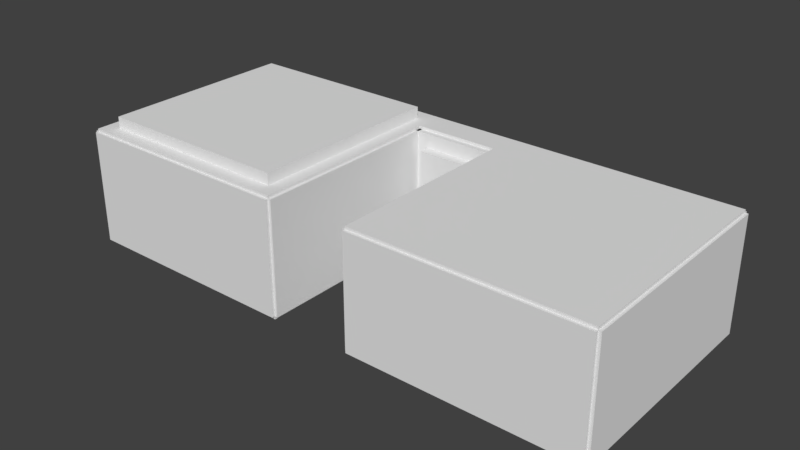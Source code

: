 # Source: example.blend  (saved by Blender 2.79.0; exported with 4.5.12 LTS)
import bpy
from mathutils import Matrix  # noqa: F401  (used for matrix-valued properties, if any)

bpy.ops.wm.read_factory_settings(use_empty=True)
scene = bpy.context.scene
scene.name = 'Scene'

# ---- collections
col_collection_1 = bpy.data.collections.new('Collection 1'); scene.collection.children.link(col_collection_1)

# ---- materials (node trees are filled in below, after node groups)
mat_textures_common_nodraw = bpy.data.materials.new('textures/common/nodraw')
mat_textures_common_nodraw.alpha_threshold = 0.0
mat_textures_common_nodraw.use_transparent_shadow = False
mat_textures_common_nodraw.roughness = 0.5
mat_textures_editor_visportal = bpy.data.materials.new('textures/editor/visportal')
mat_textures_editor_visportal.alpha_threshold = 0.0
mat_textures_editor_visportal.use_transparent_shadow = False
mat_textures_editor_visportal.roughness = 0.5
mat_material = bpy.data.materials.new('Material')
mat_material.alpha_threshold = 0.0
mat_material.use_transparent_shadow = False
mat_material.roughness = 0.5
mat_material.line_color = (0.0, 0.0, 0.0, 1.0)
mat_models_mapobjects_lab_loadingplatform_loadingplatformtex = bpy.data.materials.new('models/mapobjects/lab/loadingplatform/loadingplatformtex')
mat_models_mapobjects_lab_loadingplatform_loadingplatformtex.alpha_threshold = 0.0
mat_models_mapobjects_lab_loadingplatform_loadingplatformtex.use_transparent_shadow = False
mat_models_mapobjects_lab_loadingplatform_loadingplatformtex.roughness = 0.5
mat_skins_exp_barrel_blue = bpy.data.materials.new('skins/exp_barrel_blue')
mat_skins_exp_barrel_blue.alpha_threshold = 0.0
mat_skins_exp_barrel_blue.use_transparent_shadow = False
mat_skins_exp_barrel_blue.roughness = 0.5
mat_textures_glass_glass1 = bpy.data.materials.new('textures/glass/glass1')
mat_textures_glass_glass1.alpha_threshold = 0.0
mat_textures_glass_glass1.use_transparent_shadow = False
mat_textures_glass_glass1.roughness = 0.5
mat_textures_rock_sharprock_dark = bpy.data.materials.new('textures/rock/sharprock_dark')
mat_textures_rock_sharprock_dark.alpha_threshold = 0.0
mat_textures_rock_sharprock_dark.use_transparent_shadow = False
mat_textures_rock_sharprock_dark.roughness = 0.5
mat_textures_base_door_stor_door = bpy.data.materials.new('textures/base_door/stor_door')
mat_textures_base_door_stor_door.alpha_threshold = 0.0
mat_textures_base_door_stor_door.use_transparent_shadow = False
mat_textures_base_door_stor_door.roughness = 0.5

# ---- material node trees

# ---- world
world_world = bpy.data.worlds.new('World'); scene.world = world_world
world_world.color = (0.05088, 0.05088, 0.05088)
world_world.use_sun_shadow = False
world_world.sun_shadow_jitter_overblur = 0.0
world_world.cycles.sampling_method = 'MANUAL'

# ---- meshes
me_class_moveable_kitchenchair_001 = bpy.data.meshes.new('class_moveable_kitchenchair.001')
me_class_moveable_kitchenchair_001.from_pydata([(-1.0, -1.0, 0.0), (1.0, -1.0, 0.0), (-1.0, 1.0, 0.0), (1.0, 1.0, 0.0)], [], [(0, 1, 3, 2)])
me_class_moveable_kitchenchair_001.use_remesh_preserve_volume = False
me_class_moveable_kitchenchair_001.use_remesh_preserve_attributes = False
me_class_moveable_kitchenchair_001.use_mirror_vertex_groups = False
me_class_moveable_kitchenchair_001.update()
me_class_moveable_cartonbox1_001 = bpy.data.meshes.new('class_moveable_cartonbox1.001')
me_class_moveable_cartonbox1_001.from_pydata([(-1.0, -1.0, 0.0), (1.0, -1.0, 0.0), (-1.0, 1.0, 0.0), (1.0, 1.0, 0.0)], [], [(0, 1, 3, 2)])
me_class_moveable_cartonbox1_001.use_remesh_preserve_volume = False
me_class_moveable_cartonbox1_001.use_remesh_preserve_attributes = False
me_class_moveable_cartonbox1_001.use_mirror_vertex_groups = False
me_class_moveable_cartonbox1_001.update()
me_class_ammo_shells_large_001 = bpy.data.meshes.new('class_ammo_shells_large.001')
me_class_ammo_shells_large_001.from_pydata([(-1.0, -1.0, 0.0), (1.0, -1.0, 0.0), (-1.0, 1.0, 0.0), (1.0, 1.0, 0.0)], [], [(0, 1, 3, 2)])
me_class_ammo_shells_large_001.use_remesh_preserve_volume = False
me_class_ammo_shells_large_001.use_remesh_preserve_attributes = False
me_class_ammo_shells_large_001.use_mirror_vertex_groups = False
me_class_ammo_shells_large_001.update()
me_class_func_emitter_model_flamejet_prt = bpy.data.meshes.new('class_func_emitter_model_flamejet.prt')
me_class_func_emitter_model_flamejet_prt.from_pydata([(-1.0, -1.0, 0.0), (1.0, -1.0, 0.0), (-1.0, 1.0, 0.0), (1.0, 1.0, 0.0)], [], [(0, 1, 3, 2)])
me_class_func_emitter_model_flamejet_prt.use_remesh_preserve_volume = False
me_class_func_emitter_model_flamejet_prt.use_remesh_preserve_attributes = False
me_class_func_emitter_model_flamejet_prt.use_mirror_vertex_groups = False
me_class_func_emitter_model_flamejet_prt.update()
me_class_light = bpy.data.meshes.new('class_light')
me_class_light.from_pydata([(-1.0, -1.0, -1.0), (-1.0, -1.0, 1.0), (-1.0, 1.0, -1.0), (-1.0, 1.0, 1.0), (1.0, -1.0, -1.0), (1.0, -1.0, 1.0), (1.0, 1.0, -1.0), (1.0, 1.0, 1.0)], [], [(0, 1, 3, 2), (2, 3, 7, 6), (6, 7, 5, 4), (4, 5, 1, 0), (2, 6, 4, 0), (7, 3, 1, 5)])
me_class_light.use_remesh_preserve_volume = False
me_class_light.use_remesh_preserve_attributes = False
me_class_light.use_mirror_vertex_groups = False
me_class_light.update()
me_portal_002 = bpy.data.meshes.new('portal.002')
me_portal_002.from_pydata([(-1.0, -1.0, -1.0), (-1.0, -1.0, 1.0), (-1.0, 1.0, -1.0), (-1.0, 1.0, 1.0), (1.0, -1.0, -1.0), (1.0, -1.0, 1.0), (1.0, 1.0, -1.0), (1.0, 1.0, 1.0)], [], [(0, 1, 3, 2), (2, 3, 7, 6), (6, 7, 5, 4), (4, 5, 1, 0), (2, 6, 4, 0), (7, 3, 1, 5)])
me_portal_002.materials.append(mat_textures_common_nodraw)
me_portal_002.materials.append(mat_textures_editor_visportal)
me_portal_002.use_remesh_preserve_volume = False
me_portal_002.use_remesh_preserve_attributes = False
me_portal_002.use_mirror_vertex_groups = False
me_portal_002.update()
me_portal = bpy.data.meshes.new('portal')
me_portal.from_pydata([(-1.0, -1.0, -1.0), (-1.0, -1.0, 1.0), (-1.0, 1.0, -1.0), (-1.0, 1.0, 1.0), (1.0, -1.0, -1.0), (1.0, -1.0, 1.0), (1.0, 1.0, -1.0), (1.0, 1.0, 1.0)], [], [(0, 1, 3, 2), (2, 3, 7, 6), (6, 7, 5, 4), (4, 5, 1, 0), (2, 6, 4, 0), (7, 3, 1, 5)])
me_portal.polygons.foreach_set('material_index', [0, 0, 1, 0, 0, 0])
me_portal.materials.append(mat_textures_common_nodraw)
me_portal.materials.append(mat_textures_editor_visportal)
me_portal.use_remesh_preserve_volume = False
me_portal.use_remesh_preserve_attributes = False
me_portal.use_mirror_vertex_groups = False
me_portal.update()
me_cube_036 = bpy.data.meshes.new('Cube.036')
me_cube_036.from_pydata([(-1.0, -1.0, -1.0), (-1.0, -1.0, 1.0), (-1.0, 1.0, -1.0), (-1.0, 1.0, 1.0), (1.0, -1.0, -1.0), (1.0, -1.0, 1.0), (1.0, 1.0, -1.0), (1.0, 1.0, 1.0)], [], [(0, 1, 3, 2), (2, 3, 7, 6), (6, 7, 5, 4), (4, 5, 1, 0), (2, 6, 4, 0), (7, 3, 1, 5)])
me_cube_036.use_remesh_preserve_volume = False
me_cube_036.use_remesh_preserve_attributes = False
me_cube_036.use_mirror_vertex_groups = False
me_cube_036.update()
me_cube_035 = bpy.data.meshes.new('Cube.035')
me_cube_035.from_pydata([(-1.0, -1.0, -1.0), (-1.0, -1.0, 1.0), (-1.0, 1.0, -1.0), (-1.0, 1.0, 1.0), (1.0, -1.0, -1.0), (1.0, -1.0, 1.0), (1.0, 1.0, -1.0), (1.0, 1.0, 1.0)], [], [(0, 1, 3, 2), (2, 3, 7, 6), (6, 7, 5, 4), (4, 5, 1, 0), (2, 6, 4, 0), (7, 3, 1, 5)])
me_cube_035.use_remesh_preserve_volume = False
me_cube_035.use_remesh_preserve_attributes = False
me_cube_035.use_mirror_vertex_groups = False
me_cube_035.update()
me_cube_034 = bpy.data.meshes.new('Cube.034')
me_cube_034.from_pydata([(-1.0, -1.0, -1.0), (-1.0, -1.0, 1.0), (-1.0, 1.0, -1.0), (-1.0, 1.0, 1.0), (1.0, -1.0, -1.0), (1.0, -1.0, 1.0), (1.0, 1.0, -1.0), (1.0, 1.0, 1.0)], [], [(0, 1, 3, 2), (2, 3, 7, 6), (6, 7, 5, 4), (4, 5, 1, 0), (2, 6, 4, 0), (7, 3, 1, 5)])
me_cube_034.use_remesh_preserve_volume = False
me_cube_034.use_remesh_preserve_attributes = False
me_cube_034.use_mirror_vertex_groups = False
me_cube_034.update()
me_cube_033 = bpy.data.meshes.new('Cube.033')
me_cube_033.from_pydata([(-1.0, -1.0, -1.0), (-1.0, -1.0, 1.0), (-1.0, 1.0, -1.0), (-1.0, 1.0, 1.0), (1.0, -1.0, -1.0), (1.0, -1.0, 1.0), (1.0, 1.0, -1.0), (1.0, 1.0, 1.0)], [], [(0, 1, 3, 2), (2, 3, 7, 6), (6, 7, 5, 4), (4, 5, 1, 0), (2, 6, 4, 0), (7, 3, 1, 5)])
me_cube_033.use_remesh_preserve_volume = False
me_cube_033.use_remesh_preserve_attributes = False
me_cube_033.use_mirror_vertex_groups = False
me_cube_033.update()
me_cube_032 = bpy.data.meshes.new('Cube.032')
me_cube_032.from_pydata([(-1.0, -1.0, -1.0), (-1.0, -1.0, 1.0), (-1.0, 1.0, -1.0), (-1.0, 1.0, 1.0), (1.0, -1.0, -1.0), (1.0, -1.0, 1.0), (1.0, 1.0, -1.0), (1.0, 1.0, 1.0)], [], [(0, 1, 3, 2), (2, 3, 7, 6), (6, 7, 5, 4), (4, 5, 1, 0), (2, 6, 4, 0), (7, 3, 1, 5)])
me_cube_032.use_remesh_preserve_volume = False
me_cube_032.use_remesh_preserve_attributes = False
me_cube_032.use_mirror_vertex_groups = False
me_cube_032.update()
me_cube_029 = bpy.data.meshes.new('Cube.029')
me_cube_029.from_pydata([(-1.0, -1.0, -1.0), (-1.0, -1.0, 1.0), (-1.0, 1.0, -1.0), (-1.0, 1.0, 1.0), (1.0, -1.0, -1.0), (1.0, -1.0, 1.0), (1.0, 1.0, -1.0), (1.0, 1.0, 1.0)], [], [(0, 1, 3, 2), (2, 3, 7, 6), (6, 7, 5, 4), (4, 5, 1, 0), (2, 6, 4, 0), (7, 3, 1, 5)])
me_cube_029.use_remesh_preserve_volume = False
me_cube_029.use_remesh_preserve_attributes = False
me_cube_029.use_mirror_vertex_groups = False
me_cube_029.update()
me_class_func_rotating = bpy.data.meshes.new('class_func_rotating')
me_class_func_rotating.from_pydata([(0.0, 0.0, -1.0), (0.7236, -0.5257, -0.4472), (-0.2764, -0.8506, -0.4472), (-0.8944, 0.0, -0.4472), (-0.2764, 0.8506, -0.4472), (0.7236, 0.5257, -0.4472), (0.2764, -0.8506, 0.4472), (-0.7236, -0.5257, 0.4472), (-0.7236, 0.5257, 0.4472), (0.2764, 0.8506, 0.4472), (0.8944, 0.0, 0.4472), (0.0, 0.0, 1.0), (-0.1625, -0.5, -0.8507), (0.4253, -0.309, -0.8507), (0.2629, -0.809, -0.5257), (0.8506, 0.0, -0.5257), (0.4253, 0.309, -0.8507), (-0.5257, 0.0, -0.8507), (-0.6882, -0.5, -0.5257), (-0.1625, 0.5, -0.8507), (-0.6882, 0.5, -0.5257), (0.2629, 0.809, -0.5257), (0.9511, -0.309, 0.0), (0.9511, 0.309, 0.0), (0.0, -1.0, 0.0), (0.5878, -0.809, 0.0), (-0.9511, -0.309, 0.0), (-0.5878, -0.809, 0.0), (-0.5878, 0.809, 0.0), (-0.9511, 0.309, 0.0), (0.5878, 0.809, 0.0), (0.0, 1.0, 0.0), (0.6882, -0.5, 0.5257), (-0.2629, -0.809, 0.5257), (-0.8506, 0.0, 0.5257), (-0.2629, 0.809, 0.5257), (0.6882, 0.5, 0.5257), (0.1625, -0.5, 0.8507), (0.5257, 0.0, 0.8507), (-0.4253, -0.309, 0.8507), (-0.4253, 0.309, 0.8507), (0.1625, 0.5, 0.8507)], [], [(0, 13, 12), (1, 13, 15), (0, 12, 17), (0, 17, 19), (0, 19, 16), (1, 15, 22), (2, 14, 24), (3, 18, 26), (4, 20, 28), (5, 21, 30), (1, 22, 25), (2, 24, 27), (3, 26, 29), (4, 28, 31), (5, 30, 23), (6, 32, 37), (7, 33, 39), (8, 34, 40), (9, 35, 41), (10, 36, 38), (38, 41, 11), (38, 36, 41), (36, 9, 41), (41, 40, 11), (41, 35, 40), (35, 8, 40), (40, 39, 11), (40, 34, 39), (34, 7, 39), (39, 37, 11), (39, 33, 37), (33, 6, 37), (37, 38, 11), (37, 32, 38), (32, 10, 38), (23, 36, 10), (23, 30, 36), (30, 9, 36), (31, 35, 9), (31, 28, 35), (28, 8, 35), (29, 34, 8), (29, 26, 34), (26, 7, 34), (27, 33, 7), (27, 24, 33), (24, 6, 33), (25, 32, 6), (25, 22, 32), (22, 10, 32), (30, 31, 9), (30, 21, 31), (21, 4, 31), (28, 29, 8), (28, 20, 29), (20, 3, 29), (26, 27, 7), (26, 18, 27), (18, 2, 27), (24, 25, 6), (24, 14, 25), (14, 1, 25), (22, 23, 10), (22, 15, 23), (15, 5, 23), (16, 21, 5), (16, 19, 21), (19, 4, 21), (19, 20, 4), (19, 17, 20), (17, 3, 20), (17, 18, 3), (17, 12, 18), (12, 2, 18), (15, 16, 5), (15, 13, 16), (13, 0, 16), (12, 14, 2), (12, 13, 14), (13, 1, 14)])
me_class_func_rotating.use_remesh_preserve_volume = False
me_class_func_rotating.use_remesh_preserve_attributes = False
me_class_func_rotating.use_mirror_vertex_groups = False
me_class_func_rotating.update()
me_class_moveable_cartonbox1 = bpy.data.meshes.new('class_moveable_cartonbox1')
me_class_moveable_cartonbox1.from_pydata([(-1.0, -1.0, 0.0), (1.0, -1.0, 0.0), (-1.0, 1.0, 0.0), (1.0, 1.0, 0.0)], [], [(0, 1, 3, 2)])
me_class_moveable_cartonbox1.use_remesh_preserve_volume = False
me_class_moveable_cartonbox1.use_remesh_preserve_attributes = False
me_class_moveable_cartonbox1.use_mirror_vertex_groups = False
me_class_moveable_cartonbox1.update()
me_class_moveable_kitchenchair = bpy.data.meshes.new('class_moveable_kitchenchair')
me_class_moveable_kitchenchair.from_pydata([(-1.0, -1.0, 0.0), (1.0, -1.0, 0.0), (-1.0, 1.0, 0.0), (1.0, 1.0, 0.0)], [], [(0, 1, 3, 2)])
me_class_moveable_kitchenchair.use_remesh_preserve_volume = False
me_class_moveable_kitchenchair.use_remesh_preserve_attributes = False
me_class_moveable_kitchenchair.use_mirror_vertex_groups = False
me_class_moveable_kitchenchair.update()
me_class_moveable_barrel3 = bpy.data.meshes.new('class_moveable_barrel3')
me_class_moveable_barrel3.from_pydata([(-1.0, -1.0, 0.0), (1.0, -1.0, 0.0), (-1.0, 1.0, 0.0), (1.0, 1.0, 0.0)], [], [(0, 1, 3, 2)])
me_class_moveable_barrel3.materials.append(mat_material)
me_class_moveable_barrel3.use_remesh_preserve_volume = False
me_class_moveable_barrel3.use_remesh_preserve_attributes = False
me_class_moveable_barrel3.use_mirror_vertex_groups = False
me_class_moveable_barrel3.update()
me_class_monster_zombie_fat = bpy.data.meshes.new('class_monster_zombie_fat')
me_class_monster_zombie_fat.from_pydata([(-1.0, -1.0, 0.0), (1.0, -1.0, 0.0), (-1.0, 1.0, 0.0), (1.0, 1.0, 0.0)], [], [(0, 1, 3, 2)])
me_class_monster_zombie_fat.use_remesh_preserve_volume = False
me_class_monster_zombie_fat.use_remesh_preserve_attributes = False
me_class_monster_zombie_fat.use_mirror_vertex_groups = False
me_class_monster_zombie_fat.update()
me_class_ammo_shells_large = bpy.data.meshes.new('class_ammo_shells_large')
me_class_ammo_shells_large.from_pydata([(-1.0, -1.0, 0.0), (1.0, -1.0, 0.0), (-1.0, 1.0, 0.0), (1.0, 1.0, 0.0)], [], [(0, 1, 3, 2)])
me_class_ammo_shells_large.use_remesh_preserve_volume = False
me_class_ammo_shells_large.use_remesh_preserve_attributes = False
me_class_ammo_shells_large.use_mirror_vertex_groups = False
me_class_ammo_shells_large.update()
me_class_monster_zombie_fat_004 = bpy.data.meshes.new('class_monster_zombie_fat.004')
me_class_monster_zombie_fat_004.from_pydata([(-1.0, -1.0, 0.0), (1.0, -1.0, 0.0), (-1.0, 1.0, 0.0), (1.0, 1.0, 0.0)], [], [(0, 1, 3, 2)])
me_class_monster_zombie_fat_004.use_remesh_preserve_volume = False
me_class_monster_zombie_fat_004.use_remesh_preserve_attributes = False
me_class_monster_zombie_fat_004.use_mirror_vertex_groups = False
me_class_monster_zombie_fat_004.update()
me_class_monster_zombie_labcoat_skinny = bpy.data.meshes.new('class_monster_zombie_labcoat_skinny')
me_class_monster_zombie_labcoat_skinny.from_pydata([(-1.0, -1.0, 0.0), (1.0, -1.0, 0.0), (-1.0, 1.0, 0.0), (1.0, 1.0, 0.0)], [], [(0, 1, 3, 2)])
me_class_monster_zombie_labcoat_skinny.use_remesh_preserve_volume = False
me_class_monster_zombie_labcoat_skinny.use_remesh_preserve_attributes = False
me_class_monster_zombie_labcoat_skinny.use_mirror_vertex_groups = False
me_class_monster_zombie_labcoat_skinny.update()
me_class_weapon_shotgun = bpy.data.meshes.new('class_weapon_shotgun')
me_class_weapon_shotgun.from_pydata([(-1.0, -1.0, 0.0), (1.0, -1.0, 0.0), (-1.0, 1.0, 0.0), (1.0, 1.0, 0.0)], [], [(0, 1, 3, 2)])
me_class_weapon_shotgun.use_remesh_preserve_volume = False
me_class_weapon_shotgun.use_remesh_preserve_attributes = False
me_class_weapon_shotgun.use_mirror_vertex_groups = False
me_class_weapon_shotgun.update()
me_cube_031 = bpy.data.meshes.new('Cube.031')
me_cube_031.from_pydata([(-1.0, -1.0, -1.0), (-1.0, -1.0, 1.0), (-1.0, 1.0, -1.0), (-1.0, 1.0, 1.0), (1.0, -1.0, -1.0), (1.0, -1.0, 1.0), (1.0, 1.0, -1.0), (1.0, 1.0, 1.0)], [], [(0, 1, 3, 2), (2, 3, 7, 6), (6, 7, 5, 4), (4, 5, 1, 0), (2, 6, 4, 0), (7, 3, 1, 5)])
me_cube_031.use_remesh_preserve_volume = False
me_cube_031.use_remesh_preserve_attributes = False
me_cube_031.use_mirror_vertex_groups = False
me_cube_031.update()
me_cube_030 = bpy.data.meshes.new('Cube.030')
me_cube_030.from_pydata([(-1.0, -1.0, -1.0), (-1.0, -1.0, 1.0), (-1.0, 1.0, -1.0), (-1.0, 1.0, 1.0), (1.0, -1.0, -1.0), (1.0, -1.0, 1.0), (1.0, 1.0, -1.0), (1.0, 1.0, 1.0)], [], [(0, 1, 3, 2), (2, 3, 7, 6), (6, 7, 5, 4), (4, 5, 1, 0), (2, 6, 4, 0), (7, 3, 1, 5)])
me_cube_030.use_remesh_preserve_volume = False
me_cube_030.use_remesh_preserve_attributes = False
me_cube_030.use_mirror_vertex_groups = False
me_cube_030.update()
me_class_func_plat = bpy.data.meshes.new('class_func_plat')
me_class_func_plat.from_pydata([(-1.0, -1.0, -1.0), (-1.0, -1.0, 1.0), (-1.0, 1.0, -1.0), (-1.0, 1.0, 1.0), (1.0, -1.0, -1.0), (1.0, -1.0, 1.0), (1.0, 1.0, -1.0), (1.0, 1.0, 1.0)], [], [(0, 1, 3, 2), (2, 3, 7, 6), (6, 7, 5, 4), (4, 5, 1, 0), (2, 6, 4, 0), (7, 3, 1, 5)])
me_class_func_plat.materials.append(mat_models_mapobjects_lab_loadingplatform_loadingplatformtex)
me_class_func_plat.use_remesh_preserve_volume = False
me_class_func_plat.use_remesh_preserve_attributes = False
me_class_func_plat.use_mirror_vertex_groups = False
me_class_func_plat.update()
me_cube_028 = bpy.data.meshes.new('Cube.028')
me_cube_028.from_pydata([(-1.0, -1.0, -1.0), (-1.0, -1.0, 1.0), (-1.0, 1.0, -1.0), (-1.0, 1.0, 1.0), (1.0, -1.0, -1.0), (1.0, -1.0, 1.0), (1.0, 1.0, -1.0), (1.0, 1.0, 1.0)], [], [(0, 1, 3, 2), (2, 3, 7, 6), (6, 7, 5, 4), (4, 5, 1, 0), (2, 6, 4, 0), (7, 3, 1, 5)])
me_cube_028.use_remesh_preserve_volume = False
me_cube_028.use_remesh_preserve_attributes = False
me_cube_028.use_mirror_vertex_groups = False
me_cube_028.update()
me_cube_027 = bpy.data.meshes.new('Cube.027')
me_cube_027.from_pydata([(-1.0, -1.0, -1.0), (-1.0, -1.0, 1.0), (-1.0, 1.0, -1.0), (-1.0, 1.0, 1.0), (1.0, -1.0, -1.0), (1.0, -1.0, 1.0), (1.0, 1.0, -1.0), (1.0, 1.0, 1.0)], [], [(0, 1, 3, 2), (2, 3, 7, 6), (6, 7, 5, 4), (4, 5, 1, 0), (2, 6, 4, 0), (7, 3, 1, 5)])
me_cube_027.use_remesh_preserve_volume = False
me_cube_027.use_remesh_preserve_attributes = False
me_cube_027.use_mirror_vertex_groups = False
me_cube_027.update()
me_cube_026 = bpy.data.meshes.new('Cube.026')
me_cube_026.from_pydata([(-1.0, -1.0, -1.0), (-1.0, -1.0, 1.0), (-1.0, 1.0, -1.0), (-1.0, 1.0, 1.0), (1.0, -1.0, -1.0), (1.0, -1.0, 1.0), (1.0, 1.0, -1.0), (1.0, 1.0, 1.0)], [], [(0, 1, 3, 2), (2, 3, 7, 6), (6, 7, 5, 4), (4, 5, 1, 0), (2, 6, 4, 0), (7, 3, 1, 5)])
me_cube_026.use_remesh_preserve_volume = False
me_cube_026.use_remesh_preserve_attributes = False
me_cube_026.use_mirror_vertex_groups = False
me_cube_026.update()
me_cube_025 = bpy.data.meshes.new('Cube.025')
me_cube_025.from_pydata([(-1.0, -1.0, -1.0), (-1.0, -1.0, 1.0), (-1.0, 1.0, -1.0), (-1.0, 1.0, 1.0), (1.0, -1.0, -1.0), (1.0, -1.0, 1.0), (1.0, 1.0, -1.0), (1.0, 1.0, 1.0)], [], [(0, 1, 3, 2), (2, 3, 7, 6), (6, 7, 5, 4), (4, 5, 1, 0), (2, 6, 4, 0), (7, 3, 1, 5)])
me_cube_025.use_remesh_preserve_volume = False
me_cube_025.use_remesh_preserve_attributes = False
me_cube_025.use_mirror_vertex_groups = False
me_cube_025.update()
me_cube_024 = bpy.data.meshes.new('Cube.024')
me_cube_024.from_pydata([(-1.0, -1.0, -1.0), (-1.0, -1.0, 1.0), (-1.0, 1.0, -1.0), (-1.0, 1.0, 1.0), (1.0, -1.0, -1.0), (1.0, -1.0, 1.0), (1.0, 1.0, -1.0), (1.0, 1.0, 1.0)], [], [(0, 1, 3, 2), (2, 3, 7, 6), (6, 7, 5, 4), (4, 5, 1, 0), (2, 6, 4, 0), (7, 3, 1, 5)])
me_cube_024.use_remesh_preserve_volume = False
me_cube_024.use_remesh_preserve_attributes = False
me_cube_024.use_mirror_vertex_groups = False
me_cube_024.update()
me_cube_023 = bpy.data.meshes.new('Cube.023')
me_cube_023.from_pydata([(-1.0, -1.0, -1.0), (-1.0, -1.0, 1.0), (-1.0, 1.0, -1.0), (-1.0, 1.0, 1.0), (1.0, -1.0, -1.0), (1.0, -1.0, 1.0), (1.0, 1.0, -1.0), (1.0, 1.0, 1.0)], [], [(0, 1, 3, 2), (2, 3, 7, 6), (6, 7, 5, 4), (4, 5, 1, 0), (2, 6, 4, 0), (7, 3, 1, 5)])
me_cube_023.use_remesh_preserve_volume = False
me_cube_023.use_remesh_preserve_attributes = False
me_cube_023.use_mirror_vertex_groups = False
me_cube_023.update()
me_cube_022 = bpy.data.meshes.new('Cube.022')
me_cube_022.from_pydata([(-1.0, -1.0, -1.0), (-1.0, -1.0, 1.0), (-1.0, 1.0, -1.0), (-1.0, 1.0, 1.0), (1.0, -1.0, -1.0), (1.0, -1.0, 1.0), (1.0, 1.0, -1.0), (1.0, 1.0, 1.0)], [], [(0, 1, 3, 2), (2, 3, 7, 6), (6, 7, 5, 4), (4, 5, 1, 0), (2, 6, 4, 0), (7, 3, 1, 5)])
me_cube_022.use_remesh_preserve_volume = False
me_cube_022.use_remesh_preserve_attributes = False
me_cube_022.use_mirror_vertex_groups = False
me_cube_022.update()
me_class_moveable_explodingbarrel = bpy.data.meshes.new('class_moveable_explodingbarrel')
me_class_moveable_explodingbarrel.from_pydata([(-1.0, -1.0, 0.0), (1.0, -1.0, 0.0), (-1.0, 1.0, 0.0), (1.0, 1.0, 0.0)], [], [(0, 1, 3, 2)])
me_class_moveable_explodingbarrel.materials.append(mat_skins_exp_barrel_blue)
me_class_moveable_explodingbarrel.use_remesh_preserve_volume = False
me_class_moveable_explodingbarrel.use_remesh_preserve_attributes = False
me_class_moveable_explodingbarrel.use_mirror_vertex_groups = False
me_class_moveable_explodingbarrel.update()
me_class_moveable_explodingbarrel_002 = bpy.data.meshes.new('class_moveable_explodingbarrel.002')
me_class_moveable_explodingbarrel_002.from_pydata([(-1.0, -1.0, 0.0), (1.0, -1.0, 0.0), (-1.0, 1.0, 0.0), (1.0, 1.0, 0.0)], [], [(0, 1, 3, 2)])
me_class_moveable_explodingbarrel_002.use_remesh_preserve_volume = False
me_class_moveable_explodingbarrel_002.use_remesh_preserve_attributes = False
me_class_moveable_explodingbarrel_002.use_mirror_vertex_groups = False
me_class_moveable_explodingbarrel_002.update()
me_class_moveable_explodingbarrel_001 = bpy.data.meshes.new('class_moveable_explodingbarrel.001')
me_class_moveable_explodingbarrel_001.from_pydata([(-1.0, -1.0, 0.0), (1.0, -1.0, 0.0), (-1.0, 1.0, 0.0), (1.0, 1.0, 0.0)], [], [(0, 1, 3, 2)])
me_class_moveable_explodingbarrel_001.use_remesh_preserve_volume = False
me_class_moveable_explodingbarrel_001.use_remesh_preserve_attributes = False
me_class_moveable_explodingbarrel_001.use_mirror_vertex_groups = False
me_class_moveable_explodingbarrel_001.update()
me_cube_021 = bpy.data.meshes.new('Cube.021')
me_cube_021.from_pydata([(-1.0, -1.0, -1.0), (-1.0, -1.0, 1.0), (-1.0, 1.0, -1.0), (-1.0, 1.0, 1.0), (1.0, -1.0, -1.0), (1.0, -1.0, 1.0), (1.0, 1.0, -1.0), (1.0, 1.0, 1.0)], [], [(0, 1, 3, 2), (2, 3, 7, 6), (6, 7, 5, 4), (4, 5, 1, 0), (2, 6, 4, 0), (7, 3, 1, 5)])
me_cube_021.materials.append(mat_textures_glass_glass1)
me_cube_021.use_remesh_preserve_volume = False
me_cube_021.use_remesh_preserve_attributes = False
me_cube_021.use_mirror_vertex_groups = False
me_cube_021.update()
me_cube_020 = bpy.data.meshes.new('Cube.020')
me_cube_020.from_pydata([(-1.0, -1.0, -1.0), (-1.0, -1.0, 1.0), (-1.0, 1.0, -1.0), (-1.0, 1.0, 1.0), (1.0, -1.0, -1.0), (1.0, -1.0, 1.0), (1.0, 1.0, -1.0), (1.0, 1.0, 1.0)], [], [(0, 1, 3, 2), (2, 3, 7, 6), (6, 7, 5, 4), (4, 5, 1, 0), (2, 6, 4, 0), (7, 3, 1, 5)])
me_cube_020.materials.append(mat_textures_glass_glass1)
me_cube_020.use_remesh_preserve_volume = False
me_cube_020.use_remesh_preserve_attributes = False
me_cube_020.use_mirror_vertex_groups = False
me_cube_020.update()
me_cube_019 = bpy.data.meshes.new('Cube.019')
me_cube_019.from_pydata([(-1.0, -1.0, -1.0), (-1.0, -1.0, 1.0), (-1.0, 1.0, -1.0), (-1.0, 1.0, 1.0), (1.0, -1.0, -1.0), (1.0, -1.0, 1.0), (1.0, 1.0, -1.0), (1.0, 1.0, 1.0)], [], [(0, 1, 3, 2), (2, 3, 7, 6), (6, 7, 5, 4), (4, 5, 1, 0), (2, 6, 4, 0), (7, 3, 1, 5)])
me_cube_019.materials.append(mat_textures_glass_glass1)
me_cube_019.use_remesh_preserve_volume = False
me_cube_019.use_remesh_preserve_attributes = False
me_cube_019.use_mirror_vertex_groups = False
me_cube_019.update()
me_cube_016 = bpy.data.meshes.new('Cube.016')
me_cube_016.from_pydata([(-1.0, -1.0, -1.0), (-1.0, -1.0, 1.0), (-1.0, 1.0, -1.0), (-1.0, 1.0, 1.0), (1.0, -1.0, -1.0), (1.0, -1.0, 1.0), (1.0, 1.0, -1.0), (1.0, 1.0, 1.0)], [], [(0, 1, 3, 2), (2, 3, 7, 6), (6, 7, 5, 4), (4, 5, 1, 0), (2, 6, 4, 0), (7, 3, 1, 5)])
me_cube_016.materials.append(mat_textures_glass_glass1)
me_cube_016.use_remesh_preserve_volume = False
me_cube_016.use_remesh_preserve_attributes = False
me_cube_016.use_mirror_vertex_groups = False
me_cube_016.update()
me_class_func_rotating_001 = bpy.data.meshes.new('class_func_rotating.001')
me_class_func_rotating_001.from_pydata([(0.0, 0.0, -1.0), (0.7236, -0.5257, -0.4472), (-0.2764, -0.8506, -0.4472), (-0.8944, 0.0, -0.4472), (-0.2764, 0.8506, -0.4472), (0.7236, 0.5257, -0.4472), (0.2764, -0.8506, 0.4472), (-0.7236, -0.5257, 0.4472), (-0.7236, 0.5257, 0.4472), (0.2764, 0.8506, 0.4472), (0.8944, 0.0, 0.4472), (0.0, 0.0, 1.0), (-0.1625, -0.5, -0.8507), (0.4253, -0.309, -0.8507), (0.2629, -0.809, -0.5257), (0.8506, 0.0, -0.5257), (0.4253, 0.309, -0.8507), (-0.5257, 0.0, -0.8507), (-0.6882, -0.5, -0.5257), (-0.1625, 0.5, -0.8507), (-0.6882, 0.5, -0.5257), (0.2629, 0.809, -0.5257), (0.9511, -0.309, 0.0), (0.9511, 0.309, 0.0), (0.0, -1.0, 0.0), (0.5878, -0.809, 0.0), (-0.9511, -0.309, 0.0), (-0.5878, -0.809, 0.0), (-0.5878, 0.809, 0.0), (-0.9511, 0.309, 0.0), (0.5878, 0.809, 0.0), (0.0, 1.0, 0.0), (0.6882, -0.5, 0.5257), (-0.2629, -0.809, 0.5257), (-0.8506, 0.0, 0.5257), (-0.2629, 0.809, 0.5257), (0.6882, 0.5, 0.5257), (0.1625, -0.5, 0.8507), (0.5257, 0.0, 0.8507), (-0.4253, -0.309, 0.8507), (-0.4253, 0.309, 0.8507), (0.1625, 0.5, 0.8507)], [], [(0, 13, 12), (1, 13, 15), (0, 12, 17), (0, 17, 19), (0, 19, 16), (1, 15, 22), (2, 14, 24), (3, 18, 26), (4, 20, 28), (5, 21, 30), (1, 22, 25), (2, 24, 27), (3, 26, 29), (4, 28, 31), (5, 30, 23), (6, 32, 37), (7, 33, 39), (8, 34, 40), (9, 35, 41), (10, 36, 38), (38, 41, 11), (38, 36, 41), (36, 9, 41), (41, 40, 11), (41, 35, 40), (35, 8, 40), (40, 39, 11), (40, 34, 39), (34, 7, 39), (39, 37, 11), (39, 33, 37), (33, 6, 37), (37, 38, 11), (37, 32, 38), (32, 10, 38), (23, 36, 10), (23, 30, 36), (30, 9, 36), (31, 35, 9), (31, 28, 35), (28, 8, 35), (29, 34, 8), (29, 26, 34), (26, 7, 34), (27, 33, 7), (27, 24, 33), (24, 6, 33), (25, 32, 6), (25, 22, 32), (22, 10, 32), (30, 31, 9), (30, 21, 31), (21, 4, 31), (28, 29, 8), (28, 20, 29), (20, 3, 29), (26, 27, 7), (26, 18, 27), (18, 2, 27), (24, 25, 6), (24, 14, 25), (14, 1, 25), (22, 23, 10), (22, 15, 23), (15, 5, 23), (16, 21, 5), (16, 19, 21), (19, 4, 21), (19, 20, 4), (19, 17, 20), (17, 3, 20), (17, 18, 3), (17, 12, 18), (12, 2, 18), (15, 16, 5), (15, 13, 16), (13, 0, 16), (12, 14, 2), (12, 13, 14), (13, 1, 14)])
me_class_func_rotating_001.materials.append(mat_textures_rock_sharprock_dark)
me_class_func_rotating_001.use_remesh_preserve_volume = False
me_class_func_rotating_001.use_remesh_preserve_attributes = False
me_class_func_rotating_001.use_mirror_vertex_groups = False
me_class_func_rotating_001.update()
me_class_func_door = bpy.data.meshes.new('class_func_door')
me_class_func_door.from_pydata([(-1.0, -1.0, -1.0), (-1.0, -1.0, 1.0), (-1.0, 1.0, -1.0), (-1.0, 1.0, 1.0), (1.0, -1.0, -1.0), (1.0, -1.0, 1.0), (1.0, 1.0, -1.0), (1.0, 1.0, 1.0)], [], [(0, 1, 3, 2), (2, 3, 7, 6), (6, 7, 5, 4), (4, 5, 1, 0), (2, 6, 4, 0), (7, 3, 1, 5)])
me_class_func_door.materials.append(mat_textures_base_door_stor_door)
me_class_func_door.use_remesh_preserve_volume = False
me_class_func_door.use_remesh_preserve_attributes = False
me_class_func_door.use_mirror_vertex_groups = False
me_class_func_door.update()
me_cube_018 = bpy.data.meshes.new('Cube.018')
me_cube_018.from_pydata([(-1.0, -1.0, -1.0), (-1.0, -1.0, 1.0), (-1.0, 1.0, -1.0), (-1.0, 1.0, 1.0), (1.0, -1.0, -1.0), (1.0, -1.0, 1.0), (1.0, 1.0, -1.0), (1.0, 1.0, 1.0)], [], [(0, 1, 3, 2), (2, 3, 7, 6), (6, 7, 5, 4), (4, 5, 1, 0), (2, 6, 4, 0), (7, 3, 1, 5)])
me_cube_018.use_remesh_preserve_volume = False
me_cube_018.use_remesh_preserve_attributes = False
me_cube_018.use_mirror_vertex_groups = False
me_cube_018.update()
me_cube_017 = bpy.data.meshes.new('Cube.017')
me_cube_017.from_pydata([(-1.0, -1.0, -1.0), (-1.0, -1.0, 1.0), (-1.0, 1.0, -1.0), (-1.0, 1.0, 1.0), (1.0, -1.0, -1.0), (1.0, -1.0, 1.0), (1.0, 1.0, -1.0), (1.0, 1.0, 1.0)], [], [(0, 1, 3, 2), (2, 3, 7, 6), (6, 7, 5, 4), (4, 5, 1, 0), (2, 6, 4, 0), (7, 3, 1, 5)])
me_cube_017.use_remesh_preserve_volume = False
me_cube_017.use_remesh_preserve_attributes = False
me_cube_017.use_mirror_vertex_groups = False
me_cube_017.update()
me_class_func_door_001 = bpy.data.meshes.new('class_func_door.001')
me_class_func_door_001.from_pydata([(-1.0, -1.0, -1.0), (-1.0, -1.0, 1.0), (-1.0, 1.0, -1.0), (-1.0, 1.0, 1.0), (1.0, -1.0, -1.0), (1.0, -1.0, 1.0), (1.0, 1.0, -1.0), (1.0, 1.0, 1.0)], [], [(0, 1, 3, 2), (2, 3, 7, 6), (6, 7, 5, 4), (4, 5, 1, 0), (2, 6, 4, 0), (7, 3, 1, 5)])
me_class_func_door_001.materials.append(mat_textures_base_door_stor_door)
me_class_func_door_001.use_remesh_preserve_volume = False
me_class_func_door_001.use_remesh_preserve_attributes = False
me_class_func_door_001.use_mirror_vertex_groups = False
me_class_func_door_001.update()
me_class_light_001 = bpy.data.meshes.new('class_light.001')
me_class_light_001.from_pydata([(1.0, 1.0, -1.0), (1.0, -1.0, -1.0), (-1.0, -1.0, -1.0), (-1.0, 1.0, -1.0), (1.0, 1.0, 1.0), (1.0, -1.0, 1.0), (-1.0, -1.0, 1.0), (-1.0, 1.0, 1.0)], [], [(0, 1, 2, 3), (4, 7, 6, 5), (0, 4, 5, 1), (1, 5, 6, 2), (2, 6, 7, 3), (4, 0, 3, 7)])
me_class_light_001.materials.append(mat_material)
me_class_light_001.use_remesh_preserve_volume = False
me_class_light_001.use_remesh_preserve_attributes = False
me_class_light_001.use_mirror_vertex_groups = False
me_class_light_001.update()
me_cube_015 = bpy.data.meshes.new('Cube.015')
me_cube_015.from_pydata([(1.0, 1.0, -1.0), (1.0, -1.0, -1.0), (-1.0, -1.0, -1.0), (-1.0, 1.0, -1.0), (1.0, 1.0, 1.0), (1.0, -1.0, 1.0), (-1.0, -1.0, 1.0), (-1.0, 1.0, 1.0)], [], [(0, 1, 2, 3), (4, 7, 6, 5), (0, 4, 5, 1), (1, 5, 6, 2), (2, 6, 7, 3), (4, 0, 3, 7)])
me_cube_015.materials.append(mat_material)
me_cube_015.use_remesh_preserve_volume = False
me_cube_015.use_remesh_preserve_attributes = False
me_cube_015.use_mirror_vertex_groups = False
me_cube_015.update()
me_cube_014 = bpy.data.meshes.new('Cube.014')
me_cube_014.from_pydata([(1.0, 1.0, -1.0), (1.0, -1.0, -1.0), (-1.0, -1.0, -1.0), (-1.0, 1.0, -1.0), (1.0, 1.0, 1.0), (1.0, -1.0, 1.0), (-1.0, -1.0, 1.0), (-1.0, 1.0, 1.0)], [], [(0, 1, 2, 3), (4, 7, 6, 5), (0, 4, 5, 1), (1, 5, 6, 2), (2, 6, 7, 3), (4, 0, 3, 7)])
me_cube_014.materials.append(mat_material)
me_cube_014.use_remesh_preserve_volume = False
me_cube_014.use_remesh_preserve_attributes = False
me_cube_014.use_mirror_vertex_groups = False
me_cube_014.update()
me_cube_013 = bpy.data.meshes.new('Cube.013')
me_cube_013.from_pydata([(1.0, 1.0, -1.0), (1.0, -1.0, -1.0), (-1.0, -1.0, -1.0), (-1.0, 1.0, -1.0), (1.0, 1.0, 1.0), (1.0, -1.0, 1.0), (-1.0, -1.0, 1.0), (-1.0, 1.0, 1.0)], [], [(0, 1, 2, 3), (4, 7, 6, 5), (0, 4, 5, 1), (1, 5, 6, 2), (2, 6, 7, 3), (4, 0, 3, 7)])
me_cube_013.materials.append(mat_material)
me_cube_013.use_remesh_preserve_volume = False
me_cube_013.use_remesh_preserve_attributes = False
me_cube_013.use_mirror_vertex_groups = False
me_cube_013.update()
me_cube_012 = bpy.data.meshes.new('Cube.012')
me_cube_012.from_pydata([(1.0, 1.0, -1.0), (1.0, -1.0, -1.0), (-1.0, -1.0, -1.0), (-1.0, 1.0, -1.0), (1.0, 1.0, 1.0), (1.0, -1.0, 1.0), (-1.0, -1.0, 1.0), (-1.0, 1.0, 1.0)], [], [(0, 1, 2, 3), (4, 7, 6, 5), (0, 4, 5, 1), (1, 5, 6, 2), (2, 6, 7, 3), (4, 0, 3, 7)])
me_cube_012.materials.append(mat_material)
me_cube_012.use_remesh_preserve_volume = False
me_cube_012.use_remesh_preserve_attributes = False
me_cube_012.use_mirror_vertex_groups = False
me_cube_012.update()
me_cube_011 = bpy.data.meshes.new('Cube.011')
me_cube_011.from_pydata([(1.0, 1.0, -1.0), (1.0, -1.0, -1.0), (-1.0, -1.0, -1.0), (-1.0, 1.0, -1.0), (1.0, 1.0, 1.0), (1.0, -1.0, 1.0), (-1.0, -1.0, 1.0), (-1.0, 1.0, 1.0)], [], [(0, 1, 2, 3), (4, 7, 6, 5), (0, 4, 5, 1), (1, 5, 6, 2), (2, 6, 7, 3), (4, 0, 3, 7)])
me_cube_011.materials.append(mat_material)
me_cube_011.use_remesh_preserve_volume = False
me_cube_011.use_remesh_preserve_attributes = False
me_cube_011.use_mirror_vertex_groups = False
me_cube_011.update()
me_cube_010 = bpy.data.meshes.new('Cube.010')
me_cube_010.from_pydata([(1.0, 1.0, -1.0), (1.0, -1.0, -1.0), (-1.0, -1.0, -1.0), (-1.0, 1.0, -1.0), (1.0, 1.0, 1.0), (1.0, -1.0, 1.0), (-1.0, -1.0, 1.0), (-1.0, 1.0, 1.0)], [], [(0, 1, 2, 3), (4, 7, 6, 5), (0, 4, 5, 1), (1, 5, 6, 2), (2, 6, 7, 3), (4, 0, 3, 7)])
me_cube_010.materials.append(mat_material)
me_cube_010.use_remesh_preserve_volume = False
me_cube_010.use_remesh_preserve_attributes = False
me_cube_010.use_mirror_vertex_groups = False
me_cube_010.update()
me_cube_009 = bpy.data.meshes.new('Cube.009')
me_cube_009.from_pydata([(1.0, 1.0, -1.0), (1.0, -1.0, -1.0), (-1.0, -1.0, -1.0), (-1.0, 1.0, -1.0), (1.0, 1.0, 1.0), (1.0, -1.0, 1.0), (-1.0, -1.0, 1.0), (-1.0, 1.0, 1.0)], [], [(0, 1, 2, 3), (4, 7, 6, 5), (0, 4, 5, 1), (1, 5, 6, 2), (2, 6, 7, 3), (4, 0, 3, 7)])
me_cube_009.materials.append(mat_material)
me_cube_009.use_remesh_preserve_volume = False
me_cube_009.use_remesh_preserve_attributes = False
me_cube_009.use_mirror_vertex_groups = False
me_cube_009.update()
me_cube_008 = bpy.data.meshes.new('Cube.008')
me_cube_008.from_pydata([(1.0, 1.0, -1.0), (1.0, -1.0, -1.0), (-1.0, -1.0, -1.0), (-1.0, 1.0, -1.0), (1.0, 1.0, 1.0), (1.0, -1.0, 1.0), (-1.0, -1.0, 1.0), (-1.0, 1.0, 1.0)], [], [(0, 1, 2, 3), (4, 7, 6, 5), (0, 4, 5, 1), (1, 5, 6, 2), (2, 6, 7, 3), (4, 0, 3, 7)])
me_cube_008.materials.append(mat_material)
me_cube_008.use_remesh_preserve_volume = False
me_cube_008.use_remesh_preserve_attributes = False
me_cube_008.use_mirror_vertex_groups = False
me_cube_008.update()
me_cube_007 = bpy.data.meshes.new('Cube.007')
me_cube_007.from_pydata([(1.0, 1.0, -1.0), (1.0, -1.0, -1.0), (-1.0, -1.0, -1.0), (-1.0, 1.0, -1.0), (1.0, 1.0, 1.0), (1.0, -1.0, 1.0), (-1.0, -1.0, 1.0), (-1.0, 1.0, 1.0)], [], [(0, 1, 2, 3), (4, 7, 6, 5), (0, 4, 5, 1), (1, 5, 6, 2), (2, 6, 7, 3), (4, 0, 3, 7)])
me_cube_007.materials.append(mat_material)
me_cube_007.use_remesh_preserve_volume = False
me_cube_007.use_remesh_preserve_attributes = False
me_cube_007.use_mirror_vertex_groups = False
me_cube_007.update()
me_cube_006 = bpy.data.meshes.new('Cube.006')
me_cube_006.from_pydata([(1.0, 1.0, -1.0), (1.0, -1.0, -1.0), (-1.0, -1.0, -1.0), (-1.0, 1.0, -1.0), (1.0, 1.0, 1.0), (1.0, -1.0, 1.0), (-1.0, -1.0, 1.0), (-1.0, 1.0, 1.0)], [], [(0, 1, 2, 3), (4, 7, 6, 5), (0, 4, 5, 1), (1, 5, 6, 2), (2, 6, 7, 3), (4, 0, 3, 7)])
me_cube_006.materials.append(mat_material)
me_cube_006.use_remesh_preserve_volume = False
me_cube_006.use_remesh_preserve_attributes = False
me_cube_006.use_mirror_vertex_groups = False
me_cube_006.update()
me_class_moveable_explodingbarrel_003 = bpy.data.meshes.new('class_moveable_explodingbarrel.003')
me_class_moveable_explodingbarrel_003.from_pydata([(-1.0, -1.0, 0.0), (1.0, -1.0, 0.0), (-1.0, 1.0, 0.0), (1.0, 1.0, 0.0)], [], [(0, 1, 3, 2)])
me_class_moveable_explodingbarrel_003.materials.append(mat_skins_exp_barrel_blue)
me_class_moveable_explodingbarrel_003.use_remesh_preserve_volume = False
me_class_moveable_explodingbarrel_003.use_remesh_preserve_attributes = False
me_class_moveable_explodingbarrel_003.use_mirror_vertex_groups = False
me_class_moveable_explodingbarrel_003.update()
me_class_info_player_start = bpy.data.meshes.new('class_info_player_start')
me_class_info_player_start.from_pydata([(-1.0, -1.0, 0.0), (1.0, -1.0, 0.0), (-1.0, 1.0, 0.0), (1.0, 1.0, 0.0)], [], [(0, 1, 3, 2)])
me_class_info_player_start.use_remesh_preserve_volume = False
me_class_info_player_start.use_remesh_preserve_attributes = False
me_class_info_player_start.use_mirror_vertex_groups = False
me_class_info_player_start.update()
me_class_light_002 = bpy.data.meshes.new('class_light.002')
me_class_light_002.from_pydata([(1.0, 1.0, -1.0), (1.0, -1.0, -1.0), (-1.0, -1.0, -1.0), (-1.0, 1.0, -1.0), (1.0, 1.0, 1.0), (1.0, -1.0, 1.0), (-1.0, -1.0, 1.0), (-1.0, 1.0, 1.0)], [], [(0, 1, 2, 3), (4, 7, 6, 5), (0, 4, 5, 1), (1, 5, 6, 2), (2, 6, 7, 3), (4, 0, 3, 7)])
me_class_light_002.materials.append(mat_material)
me_class_light_002.use_remesh_preserve_volume = False
me_class_light_002.use_remesh_preserve_attributes = False
me_class_light_002.use_mirror_vertex_groups = False
me_class_light_002.update()
me_cube_005 = bpy.data.meshes.new('Cube.005')
me_cube_005.from_pydata([(1.0, 1.0, -1.0), (1.0, -1.0, -1.0), (-1.0, -1.0, -1.0), (-1.0, 1.0, -1.0), (1.0, 1.0, 1.0), (1.0, -1.0, 1.0), (-1.0, -1.0, 1.0), (-1.0, 1.0, 1.0)], [], [(0, 1, 2, 3), (4, 7, 6, 5), (0, 4, 5, 1), (1, 5, 6, 2), (2, 6, 7, 3), (4, 0, 3, 7)])
me_cube_005.materials.append(mat_material)
me_cube_005.use_remesh_preserve_volume = False
me_cube_005.use_remesh_preserve_attributes = False
me_cube_005.use_mirror_vertex_groups = False
me_cube_005.update()
me_cube_004 = bpy.data.meshes.new('Cube.004')
me_cube_004.from_pydata([(1.0, 1.0, -1.0), (1.0, -1.0, -1.0), (-1.0, -1.0, -1.0), (-1.0, 1.0, -1.0), (1.0, 1.0, 1.0), (1.0, -1.0, 1.0), (-1.0, -1.0, 1.0), (-1.0, 1.0, 1.0)], [], [(0, 1, 2, 3), (4, 7, 6, 5), (0, 4, 5, 1), (1, 5, 6, 2), (2, 6, 7, 3), (4, 0, 3, 7)])
me_cube_004.materials.append(mat_material)
me_cube_004.use_remesh_preserve_volume = False
me_cube_004.use_remesh_preserve_attributes = False
me_cube_004.use_mirror_vertex_groups = False
me_cube_004.update()
me_cube_003 = bpy.data.meshes.new('Cube.003')
me_cube_003.from_pydata([(1.0, 1.0, -1.0), (1.0, -1.0, -1.0), (-1.0, -1.0, -1.0), (-1.0, 1.0, -1.0), (1.0, 1.0, 1.0), (1.0, -1.0, 1.0), (-1.0, -1.0, 1.0), (-1.0, 1.0, 1.0)], [], [(0, 1, 2, 3), (4, 7, 6, 5), (0, 4, 5, 1), (1, 5, 6, 2), (2, 6, 7, 3), (4, 0, 3, 7)])
me_cube_003.materials.append(mat_material)
me_cube_003.use_remesh_preserve_volume = False
me_cube_003.use_remesh_preserve_attributes = False
me_cube_003.use_mirror_vertex_groups = False
me_cube_003.update()
me_cube_002 = bpy.data.meshes.new('Cube.002')
me_cube_002.from_pydata([(1.0, 1.0, -1.0), (1.0, -1.0, -1.0), (-1.0, -1.0, -1.0), (-1.0, 1.0, -1.0), (1.0, 1.0, 1.0), (1.0, -1.0, 1.0), (-1.0, -1.0, 1.0), (-1.0, 1.0, 1.0)], [], [(0, 1, 2, 3), (4, 7, 6, 5), (0, 4, 5, 1), (1, 5, 6, 2), (2, 6, 7, 3), (4, 0, 3, 7)])
me_cube_002.materials.append(mat_material)
me_cube_002.use_remesh_preserve_volume = False
me_cube_002.use_remesh_preserve_attributes = False
me_cube_002.use_mirror_vertex_groups = False
me_cube_002.update()
me_cube_001 = bpy.data.meshes.new('Cube.001')
me_cube_001.from_pydata([(1.0, 1.0, -1.0), (1.0, -1.0, -1.0), (-1.0, -1.0, -1.0), (-1.0, 1.0, -1.0), (1.0, 1.0, 1.0), (1.0, -1.0, 1.0), (-1.0, -1.0, 1.0), (-1.0, 1.0, 1.0)], [], [(0, 1, 2, 3), (4, 7, 6, 5), (0, 4, 5, 1), (1, 5, 6, 2), (2, 6, 7, 3), (4, 0, 3, 7)])
me_cube_001.materials.append(mat_material)
me_cube_001.use_remesh_preserve_volume = False
me_cube_001.use_remesh_preserve_attributes = False
me_cube_001.use_mirror_vertex_groups = False
me_cube_001.update()
me_cube = bpy.data.meshes.new('Cube')
me_cube.from_pydata([(1.0, 1.0, -1.0), (1.0, -1.0, -1.0), (-1.0, -1.0, -1.0), (-1.0, 1.0, -1.0), (1.0, 1.0, 1.0), (1.0, -1.0, 1.0), (-1.0, -1.0, 1.0), (-1.0, 1.0, 1.0)], [], [(0, 1, 2, 3), (4, 7, 6, 5), (0, 4, 5, 1), (1, 5, 6, 2), (2, 6, 7, 3), (4, 0, 3, 7)])
me_cube.materials.append(mat_material)
me_cube.use_remesh_preserve_volume = False
me_cube.use_remesh_preserve_attributes = False
me_cube.use_mirror_vertex_groups = False
me_cube.update()

# ---- objects
ob_class_moveable_kitchenchair_001 = bpy.data.objects.new('class_moveable_kitchenchair.001', me_class_moveable_kitchenchair_001)
ob_class_moveable_cartonbox1_001 = bpy.data.objects.new('class_moveable_cartonbox1.001', me_class_moveable_cartonbox1_001)
ob_class_ammo_shells_large_001 = bpy.data.objects.new('class_ammo_shells_large.001', me_class_ammo_shells_large_001)
ob_class_func_emitter_model_flamejet_prt = bpy.data.objects.new('class_func_emitter_model_flamejet.prt', me_class_func_emitter_model_flamejet_prt)
ob_class_light = bpy.data.objects.new('class_light', me_class_light)
ob_portal_001 = bpy.data.objects.new('portal.001', me_portal_002)
ob_portal = bpy.data.objects.new('portal', me_portal)
ob_cube_036 = bpy.data.objects.new('Cube.036', me_cube_036)
ob_cube_035 = bpy.data.objects.new('Cube.035', me_cube_035)
ob_cube_034 = bpy.data.objects.new('Cube.034', me_cube_034)
ob_cube_033 = bpy.data.objects.new('Cube.033', me_cube_033)
ob_cube_032 = bpy.data.objects.new('Cube.032', me_cube_032)
ob_cube_029 = bpy.data.objects.new('Cube.029', me_cube_029)
ob_class_func_rotating = bpy.data.objects.new('class_func_rotating', me_class_func_rotating)
ob_class_moveable_cartonbox1 = bpy.data.objects.new('class_moveable_cartonbox1', me_class_moveable_cartonbox1)
ob_class_moveable_kitchenchair = bpy.data.objects.new('class_moveable_kitchenchair', me_class_moveable_kitchenchair)
ob_class_moveable_barrel3 = bpy.data.objects.new('class_moveable_barrel3', me_class_moveable_barrel3)
ob_class_monster_zombie_fat = bpy.data.objects.new('class_monster_zombie_fat', me_class_monster_zombie_fat)
ob_class_ammo_shells_large = bpy.data.objects.new('class_ammo_shells_large', me_class_ammo_shells_large)
ob_class_monster_zombie_fat_004 = bpy.data.objects.new('class_monster_zombie_fat.004', me_class_monster_zombie_fat_004)
ob_class_monster_zombie_labcoat_skinny = bpy.data.objects.new('class_monster_zombie_labcoat_skinny', me_class_monster_zombie_labcoat_skinny)
ob_class_weapon_shotgun = bpy.data.objects.new('class_weapon_shotgun', me_class_weapon_shotgun)
ob_cube_031 = bpy.data.objects.new('Cube.031', me_cube_031)
ob_cube_030 = bpy.data.objects.new('Cube.030', me_cube_030)
ob_class_func_plat = bpy.data.objects.new('class_func_plat', me_class_func_plat)
ob_cube_028 = bpy.data.objects.new('Cube.028', me_cube_028)
ob_cube_027 = bpy.data.objects.new('Cube.027', me_cube_027)
ob_cube_026 = bpy.data.objects.new('Cube.026', me_cube_026)
ob_cube_025 = bpy.data.objects.new('Cube.025', me_cube_025)
ob_cube_024 = bpy.data.objects.new('Cube.024', me_cube_024)
ob_cube_023 = bpy.data.objects.new('Cube.023', me_cube_023)
ob_cube_022 = bpy.data.objects.new('Cube.022', me_cube_022)
ob_class_moveable_explodingbarrel = bpy.data.objects.new('class_moveable_explodingbarrel', me_class_moveable_explodingbarrel)
ob_class_moveable_explodingbarrel_002 = bpy.data.objects.new('class_moveable_explodingbarrel.002', me_class_moveable_explodingbarrel_002)
ob_class_moveable_explodingbarrel_001 = bpy.data.objects.new('class_moveable_explodingbarrel.001', me_class_moveable_explodingbarrel_001)
ob_cube_021 = bpy.data.objects.new('Cube.021', me_cube_021)
ob_cube_020 = bpy.data.objects.new('Cube.020', me_cube_020)
ob_cube_019 = bpy.data.objects.new('Cube.019', me_cube_019)
ob_cube_016 = bpy.data.objects.new('Cube.016', me_cube_016)
ob_class_func_rotating_001 = bpy.data.objects.new('class_func_rotating.001', me_class_func_rotating_001)
ob_class_func_door = bpy.data.objects.new('class_func_door', me_class_func_door)
ob_cube_018 = bpy.data.objects.new('Cube.018', me_cube_018)
ob_cube_017 = bpy.data.objects.new('Cube.017', me_cube_017)
ob_class_func_door_001 = bpy.data.objects.new('class_func_door.001', me_class_func_door_001)
ob_class_light_001 = bpy.data.objects.new('class_light.001', me_class_light_001)
ob_cube_015 = bpy.data.objects.new('Cube.015', me_cube_015)
ob_cube_014 = bpy.data.objects.new('Cube.014', me_cube_014)
ob_cube_013 = bpy.data.objects.new('Cube.013', me_cube_013)
ob_cube_012 = bpy.data.objects.new('Cube.012', me_cube_012)
ob_cube_011 = bpy.data.objects.new('Cube.011', me_cube_011)
ob_cube_010 = bpy.data.objects.new('Cube.010', me_cube_010)
ob_cube_009 = bpy.data.objects.new('Cube.009', me_cube_009)
ob_cube_008 = bpy.data.objects.new('Cube.008', me_cube_008)
ob_cube_007 = bpy.data.objects.new('Cube.007', me_cube_007)
ob_cube_006 = bpy.data.objects.new('Cube.006', me_cube_006)
ob_class_moveable_explodingbarrel_003 = bpy.data.objects.new('class_moveable_explodingbarrel.003', me_class_moveable_explodingbarrel_003)
ob_class_info_player_start = bpy.data.objects.new('class_info_player_start', me_class_info_player_start)
ob_class_light_002 = bpy.data.objects.new('class_light.002', me_class_light_002)
ob_cube_005 = bpy.data.objects.new('Cube.005', me_cube_005)
ob_cube_004 = bpy.data.objects.new('Cube.004', me_cube_004)
ob_cube_003 = bpy.data.objects.new('Cube.003', me_cube_003)
ob_cube_002 = bpy.data.objects.new('Cube.002', me_cube_002)
ob_cube_001 = bpy.data.objects.new('Cube.001', me_cube_001)
ob_cube = bpy.data.objects.new('Cube', me_cube)

# ---- transforms, parenting, visibility, modifiers, constraints
ob_class_moveable_kitchenchair_001.location = (-6.732, 1.286, 0.7771)
ob_class_moveable_kitchenchair_001.rotation_euler = (1.571, 0.0, 4.712)
ob_class_moveable_kitchenchair_001.scale = (0.5, 0.5, 0.5)
ob_class_moveable_kitchenchair_001.lineart.crease_threshold = 0.0
ob_class_moveable_cartonbox1_001.location = (-3.732, -5.992, 4.777)
ob_class_moveable_cartonbox1_001.rotation_euler = (1.571, 0.0, 0.7854)
ob_class_moveable_cartonbox1_001.scale = (0.5, 0.5, 0.5)
ob_class_moveable_cartonbox1_001.lineart.crease_threshold = 0.0
ob_class_ammo_shells_large_001.location = (-18.65, -6.0, 1.901)
ob_class_ammo_shells_large_001.rotation_euler = (1.571, 0.0, 1.571)
ob_class_ammo_shells_large_001.lineart.crease_threshold = 0.0
ob_class_func_emitter_model_flamejet_prt.location = (-19.65, 0.0, 1.552)
ob_class_func_emitter_model_flamejet_prt.rotation_euler = (1.571, 0.0, 1.571)
ob_class_func_emitter_model_flamejet_prt.lineart.crease_threshold = 0.0
ob_class_light.location = (-11.0, 6.89, 5.0)
ob_class_light.scale = (2.0, 2.0, 2.0)
ob_class_light.lineart.crease_threshold = 0.0
ob_portal_001.location = (-14.0, 6.89, 2.0)
ob_portal_001.scale = (0.1, 0.9, 2.0)
ob_portal_001.lineart.crease_threshold = 0.0
ob_portal.location = (-7.952, 6.89, 2.0)
ob_portal.scale = (0.1, 0.9, 2.0)
ob_portal.lineart.crease_threshold = 0.0
ob_cube_036.location = (-26.54, 6.913, 4.389)
ob_cube_036.scale = (1.0, 1.0, 0.2)
ob_cube_036.lineart.crease_threshold = 0.0
ob_cube_035.location = (-24.54, 6.913, 4.389)
ob_cube_035.scale = (1.0, 1.0, 0.2)
ob_cube_035.lineart.crease_threshold = 0.0
ob_cube_034.location = (-24.54, 4.913, 4.389)
ob_cube_034.scale = (1.0, 1.0, 0.2)
ob_cube_034.lineart.crease_threshold = 0.0
ob_cube_033.location = (-24.54, 2.913, 4.389)
ob_cube_033.scale = (1.0, 1.0, 0.2)
ob_cube_033.lineart.crease_threshold = 0.0
ob_cube_032.location = (-24.54, 0.913, 4.389)
ob_cube_032.scale = (1.0, 1.0, 0.2)
ob_cube_032.lineart.crease_threshold = 0.0
ob_cube_029.location = (-26.54, 0.913, 4.389)
ob_cube_029.scale = (1.0, 1.0, 0.2)
ob_cube_029.lineart.crease_threshold = 0.0
ob_class_func_rotating.location = (-19.66, 0.102, 2.957)
ob_class_func_rotating.scale = (0.4, 0.4, 0.4)
ob_class_func_rotating.lineart.crease_threshold = 0.0
ob_class_moveable_cartonbox1.location = (-5.732, -0.7138, 0.7771)
ob_class_moveable_cartonbox1.rotation_euler = (1.571, 0.0, 2.967)
ob_class_moveable_cartonbox1.scale = (0.5, 0.5, 0.5)
ob_class_moveable_cartonbox1.lineart.crease_threshold = 0.0
ob_class_moveable_kitchenchair.location = (-4.732, 3.286, 0.7771)
ob_class_moveable_kitchenchair.rotation_euler = (1.571, 0.0, 0.7854)
ob_class_moveable_kitchenchair.scale = (0.5, 0.5, 0.5)
ob_class_moveable_kitchenchair.lineart.crease_threshold = 0.0
ob_class_moveable_barrel3.location = (-3.732, 1.286, 0.7771)
ob_class_moveable_barrel3.rotation_euler = (1.571, 0.0, 4.712)
ob_class_moveable_barrel3.scale = (0.5, 0.5, 0.5)
ob_class_moveable_barrel3.lineart.crease_threshold = 0.0
ob_class_monster_zombie_fat.location = (5.286, 5.373, 0.7771)
ob_class_monster_zombie_fat.rotation_euler = (1.571, 0.0, 4.712)
ob_class_monster_zombie_fat.scale = (0.5, 0.5, 0.5)
ob_class_monster_zombie_fat.lineart.crease_threshold = 0.0
ob_class_ammo_shells_large.location = (-16.65, -6.0, 1.552)
ob_class_ammo_shells_large.rotation_euler = (1.571, 0.0, 1.571)
ob_class_ammo_shells_large.lineart.crease_threshold = 0.0
ob_class_monster_zombie_fat_004.location = (-27.37, 3.927, 1.0)
ob_class_monster_zombie_fat_004.rotation_euler = (1.571, 0.0, 0.7854)
ob_class_monster_zombie_fat_004.lineart.crease_threshold = 0.0
ob_class_monster_zombie_labcoat_skinny.location = (-24.64, 4.145, 5.522)
ob_class_monster_zombie_labcoat_skinny.rotation_euler = (1.571, 0.0, 0.0)
ob_class_monster_zombie_labcoat_skinny.lineart.crease_threshold = 0.0
ob_class_weapon_shotgun.location = (-26.25, -6.632, 4.593)
ob_class_weapon_shotgun.rotation_euler = (1.571, 0.0, 1.571)
ob_class_weapon_shotgun.lineart.crease_threshold = 0.0
ob_cube_031.location = (-28.54, 0.913, 4.389)
ob_cube_031.scale = (1.0, 1.0, 0.2)
ob_cube_031.lineart.crease_threshold = 0.0
ob_cube_030.location = (-28.54, -1.087, 3.389)
ob_cube_030.scale = (1.0, 1.0, 0.2)
ob_cube_030.lineart.crease_threshold = 0.0
ob_class_func_plat.location = (-26.54, -4.087, 2.389)
ob_class_func_plat.scale = (1.0, 1.0, 0.2)
ob_class_func_plat.lineart.crease_threshold = 0.0
ob_cube_028.location = (-26.54, -7.087, 3.389)
ob_cube_028.scale = (1.0, 1.0, 0.2)
ob_cube_028.lineart.crease_threshold = 0.0
ob_cube_027.location = (-24.54, -7.087, 2.389)
ob_cube_027.scale = (1.0, 1.0, 0.2)
ob_cube_027.lineart.crease_threshold = 0.0
ob_cube_026.location = (-22.54, -6.087, 0.3892)
ob_cube_026.lineart.crease_threshold = 0.0
ob_cube_025.location = (-20.54, -6.087, 0.3892)
ob_cube_025.scale = (1.0, 1.0, 0.8)
ob_cube_025.lineart.crease_threshold = 0.0
ob_cube_024.location = (-18.54, -6.087, 0.3892)
ob_cube_024.scale = (1.0, 1.0, 0.5)
ob_cube_024.lineart.crease_threshold = 0.0
ob_cube_023.location = (-16.54, -6.087, 0.3892)
ob_cube_023.scale = (1.0, 1.0, 0.2)
ob_cube_023.lineart.crease_threshold = 0.0
ob_cube_022.location = (-19.54, -0.08696, 0.3892)
ob_cube_022.scale = (1.0, 1.0, 0.2)
ob_cube_022.lineart.crease_threshold = 0.0
ob_class_moveable_explodingbarrel.location = (-5.732, -6.714, 1.967)
ob_class_moveable_explodingbarrel.rotation_euler = (1.571, 0.0, 0.0)
ob_class_moveable_explodingbarrel.scale = (0.5, 0.5, 0.5)
ob_class_moveable_explodingbarrel.lineart.crease_threshold = 0.0
ob_class_moveable_explodingbarrel_002.location = (-6.329, -6.714, 0.2568)
ob_class_moveable_explodingbarrel_002.rotation_euler = (1.571, 0.0, 0.0)
ob_class_moveable_explodingbarrel_002.scale = (0.5, 0.5, 0.5)
ob_class_moveable_explodingbarrel_002.lineart.crease_threshold = 0.0
ob_class_moveable_explodingbarrel_001.location = (-5.221, -6.714, 0.256)
ob_class_moveable_explodingbarrel_001.rotation_euler = (1.571, 0.0, 0.0)
ob_class_moveable_explodingbarrel_001.scale = (0.5, 0.5, 0.5)
ob_class_moveable_explodingbarrel_001.lineart.crease_threshold = 0.0
ob_cube_021.location = (-6.72, -6.031, 2.0)
ob_cube_021.rotation_euler = (0.0, 0.0, 1.571)
ob_cube_021.scale = (0.1, 1.0, 2.0)
ob_cube_021.display_type = 'WIRE'
ob_cube_021.lineart.crease_threshold = 0.0
ob_cube_020.location = (-4.693, -6.024, 2.0)
ob_cube_020.rotation_euler = (0.0, 0.0, 1.571)
ob_cube_020.scale = (0.1, 1.0, 2.0)
ob_cube_020.display_type = 'WIRE'
ob_cube_020.show_wire = True
ob_cube_020.lineart.crease_threshold = 0.0
ob_cube_019.location = (-5.796, -6.895, 3.882)
ob_cube_019.rotation_euler = (0.0, 1.571, 0.0)
ob_cube_019.scale = (0.1, 0.9, 2.0)
ob_cube_019.display_type = 'WIRE'
ob_cube_019.lineart.crease_threshold = 0.0
ob_cube_016.location = (-3.774, -6.891, 2.0)
ob_cube_016.scale = (0.1, 0.9, 2.0)
ob_cube_016.display_type = 'WIRE'
ob_cube_016.lineart.crease_threshold = 0.0
ob_class_func_rotating_001.location = (4.305, 0.0, 1.561)
ob_class_func_rotating_001.scale = (0.5, 0.5, 0.5)
ob_class_func_rotating_001.lineart.crease_threshold = 0.0
ob_class_func_door.location = (-14.0, 6.89, 2.0)
ob_class_func_door.scale = (0.1, 0.9, 2.0)
ob_class_func_door.lineart.crease_threshold = 0.0
ob_cube_018.location = (-14.0, 6.89, 6.0)
ob_cube_018.scale = (0.3, 0.9, 2.0)
ob_cube_018.lineart.crease_threshold = 0.0
ob_cube_017.location = (-8.0, 6.89, 6.0)
ob_cube_017.scale = (0.3, 0.9, 2.0)
ob_cube_017.lineart.crease_threshold = 0.0
ob_class_func_door_001.location = (-8.0, 6.89, 2.0)
ob_class_func_door_001.scale = (0.1, 0.9, 2.0)
ob_class_func_door_001.lineart.crease_threshold = 0.0
ob_class_light_001.location = (-22.0, 0.0, 4.0)
ob_class_light_001.rotation_euler = (1.571, 0.0, 0.0)
ob_class_light_001.scale = (7.0, 5.0, 7.0)
ob_class_light_001.lock_rotations_4d = False
ob_class_light_001.empty_display_type = 'ARROWS'
ob_class_light_001.display_type = 'BOUNDS'
ob_class_light_001.show_bounds = True
ob_class_light_001.lineart.crease_threshold = 0.0
ob_cube_015.location = (-22.0, -8.0, 4.0)
ob_cube_015.scale = (8.0, 0.2, 4.0)
ob_cube_015.lock_rotations_4d = False
ob_cube_015.empty_display_type = 'ARROWS'
ob_cube_015.lineart.crease_threshold = 0.0
ob_cube_014.location = (-22.0, 8.0, 4.0)
ob_cube_014.scale = (8.0, 0.2, 4.0)
ob_cube_014.lock_rotations_4d = False
ob_cube_014.empty_display_type = 'ARROWS'
ob_cube_014.lineart.crease_threshold = 0.0
ob_cube_013.location = (-22.0, 0.0, 0.0)
ob_cube_013.rotation_euler = (1.571, 0.0, 0.0)
ob_cube_013.scale = (8.0, 0.2, 8.0)
ob_cube_013.lock_rotations_4d = False
ob_cube_013.empty_display_type = 'ARROWS'
ob_cube_013.lineart.crease_threshold = 0.0
ob_cube_012.location = (-22.0, 0.0, 8.0)
ob_cube_012.rotation_euler = (1.571, 0.0, 0.0)
ob_cube_012.scale = (8.0, 0.2, 8.0)
ob_cube_012.lock_rotations_4d = False
ob_cube_012.empty_display_type = 'ARROWS'
ob_cube_012.lineart.crease_threshold = 0.0
ob_cube_011.location = (-14.0, -1.0, 4.0)
ob_cube_011.rotation_euler = (0.0, 0.0, 1.571)
ob_cube_011.scale = (7.0, 0.2, 4.0)
ob_cube_011.lock_rotations_4d = False
ob_cube_011.empty_display_type = 'ARROWS'
ob_cube_011.lineart.crease_threshold = 0.0
ob_cube_010.location = (-30.0, 0.0, 4.0)
ob_cube_010.rotation_euler = (0.0, 0.0, 1.571)
ob_cube_010.scale = (8.0, 0.2, 4.0)
ob_cube_010.lock_rotations_4d = False
ob_cube_010.empty_display_type = 'ARROWS'
ob_cube_010.lineart.crease_threshold = 0.0
ob_cube_009.location = (-11.0, 7.0, 8.0)
ob_cube_009.rotation_euler = (1.571, 0.0, 0.0)
ob_cube_009.scale = (3.0, 0.2, 1.0)
ob_cube_009.lock_rotations_4d = False
ob_cube_009.empty_display_type = 'ARROWS'
ob_cube_009.lineart.crease_threshold = 0.0
ob_cube_008.location = (-11.0, 5.8, 4.0)
ob_cube_008.scale = (3.0, 0.2, 4.0)
ob_cube_008.lock_rotations_4d = False
ob_cube_008.empty_display_type = 'ARROWS'
ob_cube_008.lineart.crease_threshold = 0.0
ob_cube_007.location = (-11.0, 8.0, 4.0)
ob_cube_007.scale = (3.0, 0.2, 4.0)
ob_cube_007.lock_rotations_4d = False
ob_cube_007.empty_display_type = 'ARROWS'
ob_cube_007.lineart.crease_threshold = 0.0
ob_cube_006.location = (-11.0, 7.0, 0.0)
ob_cube_006.rotation_euler = (1.571, 0.0, 0.0)
ob_cube_006.scale = (3.0, 0.2, 1.0)
ob_cube_006.lock_rotations_4d = False
ob_cube_006.empty_display_type = 'ARROWS'
ob_cube_006.lineart.crease_threshold = 0.0
ob_class_moveable_explodingbarrel_003.location = (-25.77, 1.624, 1.0)
ob_class_moveable_explodingbarrel_003.rotation_euler = (1.571, 0.0, 1.571)
ob_class_moveable_explodingbarrel_003.lineart.crease_threshold = 0.0
ob_class_info_player_start.location = (0.0, 0.0, 1.0)
ob_class_info_player_start.rotation_euler = (1.571, 0.0, 4.712)
ob_class_info_player_start.lineart.crease_threshold = 0.0
ob_class_light_002.location = (0.0, 0.0, 4.0)
ob_class_light_002.rotation_euler = (1.571, 0.0, 0.0)
ob_class_light_002.scale = (7.0, 3.0, 7.0)
ob_class_light_002.lock_rotations_4d = False
ob_class_light_002.empty_display_type = 'ARROWS'
ob_class_light_002.display_type = 'BOUNDS'
ob_class_light_002.show_bounds = True
ob_class_light_002.lineart.crease_threshold = 0.0
ob_cube_005.location = (-8.0, -1.0, 4.0)
ob_cube_005.rotation_euler = (0.0, 0.0, 1.571)
ob_cube_005.scale = (7.0, 0.2, 4.0)
ob_cube_005.lock_rotations_4d = False
ob_cube_005.empty_display_type = 'ARROWS'
ob_cube_005.lineart.crease_threshold = 0.0
ob_cube_004.location = (8.0, 0.0, 4.0)
ob_cube_004.rotation_euler = (0.0, 0.0, 1.571)
ob_cube_004.scale = (8.0, 0.2, 4.0)
ob_cube_004.lock_rotations_4d = False
ob_cube_004.empty_display_type = 'ARROWS'
ob_cube_004.lineart.crease_threshold = 0.0
ob_cube_003.location = (0.0, 0.0, 8.0)
ob_cube_003.rotation_euler = (1.571, 0.0, 0.0)
ob_cube_003.scale = (8.0, 0.2, 8.0)
ob_cube_003.lock_rotations_4d = False
ob_cube_003.empty_display_type = 'ARROWS'
ob_cube_003.lineart.crease_threshold = 0.0
ob_cube_002.location = (0.0, 0.0, 0.0)
ob_cube_002.rotation_euler = (1.571, 0.0, 0.0)
ob_cube_002.scale = (8.0, 0.2, 8.0)
ob_cube_002.lock_rotations_4d = False
ob_cube_002.empty_display_type = 'ARROWS'
ob_cube_002.lineart.crease_threshold = 0.0
ob_cube_001.location = (0.0, 8.0, 4.0)
ob_cube_001.scale = (8.0, 0.2, 4.0)
ob_cube_001.lock_rotations_4d = False
ob_cube_001.empty_display_type = 'ARROWS'
ob_cube_001.lineart.crease_threshold = 0.0
ob_cube.location = (0.0, -8.0, 4.0)
ob_cube.scale = (8.0, 0.2, 4.0)
ob_cube.lock_rotations_4d = False
ob_cube.empty_display_type = 'ARROWS'
ob_cube.lineart.crease_threshold = 0.0

# ---- collection membership
col_collection_1.objects.link(ob_class_moveable_kitchenchair_001)
col_collection_1.objects.link(ob_class_moveable_cartonbox1_001)
col_collection_1.objects.link(ob_class_ammo_shells_large_001)
col_collection_1.objects.link(ob_class_func_emitter_model_flamejet_prt)
col_collection_1.objects.link(ob_class_light)
col_collection_1.objects.link(ob_portal_001)
col_collection_1.objects.link(ob_portal)
col_collection_1.objects.link(ob_cube_036)
col_collection_1.objects.link(ob_cube_035)
col_collection_1.objects.link(ob_cube_034)
col_collection_1.objects.link(ob_cube_033)
col_collection_1.objects.link(ob_cube_032)
col_collection_1.objects.link(ob_cube_029)
col_collection_1.objects.link(ob_class_func_rotating)
col_collection_1.objects.link(ob_class_moveable_cartonbox1)
col_collection_1.objects.link(ob_class_moveable_kitchenchair)
col_collection_1.objects.link(ob_class_moveable_barrel3)
col_collection_1.objects.link(ob_class_monster_zombie_fat)
col_collection_1.objects.link(ob_class_ammo_shells_large)
col_collection_1.objects.link(ob_class_monster_zombie_fat_004)
col_collection_1.objects.link(ob_class_monster_zombie_labcoat_skinny)
col_collection_1.objects.link(ob_class_weapon_shotgun)
col_collection_1.objects.link(ob_cube_031)
col_collection_1.objects.link(ob_cube_030)
col_collection_1.objects.link(ob_class_func_plat)
col_collection_1.objects.link(ob_cube_028)
col_collection_1.objects.link(ob_cube_027)
col_collection_1.objects.link(ob_cube_026)
col_collection_1.objects.link(ob_cube_025)
col_collection_1.objects.link(ob_cube_024)
col_collection_1.objects.link(ob_cube_023)
col_collection_1.objects.link(ob_cube_022)
col_collection_1.objects.link(ob_class_moveable_explodingbarrel)
col_collection_1.objects.link(ob_class_moveable_explodingbarrel_002)
col_collection_1.objects.link(ob_class_moveable_explodingbarrel_001)
col_collection_1.objects.link(ob_cube_021)
col_collection_1.objects.link(ob_cube_020)
col_collection_1.objects.link(ob_cube_019)
col_collection_1.objects.link(ob_cube_016)
col_collection_1.objects.link(ob_class_func_rotating_001)
col_collection_1.objects.link(ob_class_func_door)
col_collection_1.objects.link(ob_cube_018)
col_collection_1.objects.link(ob_cube_017)
col_collection_1.objects.link(ob_class_func_door_001)
col_collection_1.objects.link(ob_class_light_001)
col_collection_1.objects.link(ob_cube_015)
col_collection_1.objects.link(ob_cube_014)
col_collection_1.objects.link(ob_cube_013)
col_collection_1.objects.link(ob_cube_012)
col_collection_1.objects.link(ob_cube_011)
col_collection_1.objects.link(ob_cube_010)
col_collection_1.objects.link(ob_cube_009)
col_collection_1.objects.link(ob_cube_008)
col_collection_1.objects.link(ob_cube_007)
col_collection_1.objects.link(ob_cube_006)
col_collection_1.objects.link(ob_class_moveable_explodingbarrel_003)
col_collection_1.objects.link(ob_class_info_player_start)
col_collection_1.objects.link(ob_class_light_002)
col_collection_1.objects.link(ob_cube_005)
col_collection_1.objects.link(ob_cube_004)
col_collection_1.objects.link(ob_cube_003)
col_collection_1.objects.link(ob_cube_002)
col_collection_1.objects.link(ob_cube_001)
col_collection_1.objects.link(ob_cube)

# ---- scene / render settings (as saved in the file)
scene.frame_start = 1; scene.frame_end = 250; scene.frame_set(1)
scene.render.engine = 'BLENDER_EEVEE_NEXT'
scene.render.resolution_percentage = 50
scene.render.dither_intensity = 0.0
scene.cycles.use_denoising = False
scene.cycles.samples = 128
scene.cycles.sampling_pattern = 'TABULATED_SOBOL'
scene.cycles.use_adaptive_sampling = False
scene.cycles.use_light_tree = False
scene.cycles.blur_glossy = 0.0
scene.cycles.sample_clamp_indirect = 0.0
scene.view_settings.view_transform = 'Standard'
bpy.context.view_layer.update()

# ---- added for rendering (the .blend has no active camera and no usable light): camera, sun
cam_auto = bpy.data.cameras.new('AutoCamera')
cam_auto.lens = 50.0
cam_auto.sensor_width = 36.0
cam_auto.clip_end = 1000.0
ob_auto_camera = bpy.data.objects.new('AutoCamera', cam_auto)
scene.collection.objects.link(ob_auto_camera)
ob_auto_camera.location = (28.9737, -47.6237, 35.979)
ob_auto_camera.rotation_euler = (1.09748, -7.21219e-08, 0.694738)
scene.camera = ob_auto_camera
light_auto_sun = bpy.data.lights.new('AutoSun', 'SUN')
light_auto_sun.energy = 3.0
light_auto_sun.angle = 0.0523599
ob_auto_sun = bpy.data.objects.new('AutoSun', light_auto_sun)
scene.collection.objects.link(ob_auto_sun)
ob_auto_sun.rotation_euler = (0.872665, 0.174533, 0.523599)
bpy.context.view_layer.update()
